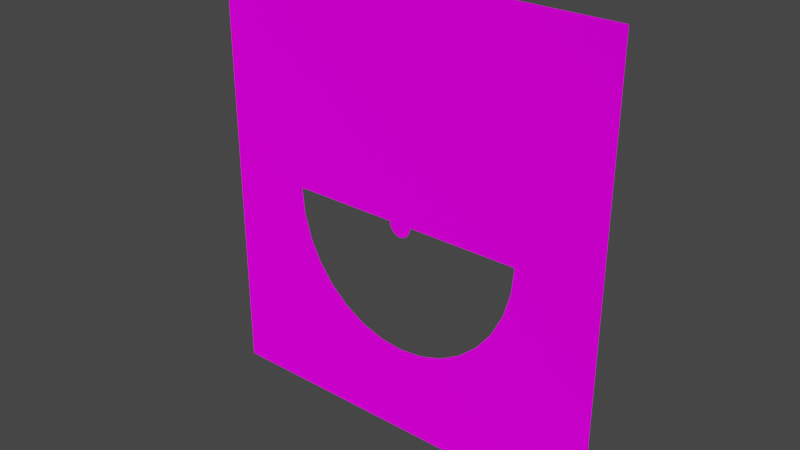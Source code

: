 # Source: face.blend  (saved by Blender 2.90.8; exported with 4.5.12 LTS)
import bpy
from mathutils import Matrix  # noqa: F401  (used for matrix-valued properties, if any)

bpy.ops.wm.read_factory_settings(use_empty=True)
scene = bpy.context.scene
scene.name = 'Scene'

# ---- collections
col_collection = bpy.data.collections.new('Collection'); scene.collection.children.link(col_collection)

# ---- images (referenced by path relative to the original .blend; pixels are not part of the script)
import os
ASSET_DIR = os.environ.get("B2B_ASSET_DIR", "")  # directory of the original .blend (textures are referenced by path, not embedded)
HERE = os.path.dirname(os.path.abspath(__file__))  # packed textures are extracted next to this script under _unpacked/

def load_image(name, relpath, width, height, colorspace="sRGB"):
    """Load a texture the original file referenced (path relative to the .blend, or extracted next to this script)."""
    p = next((c for c in (os.path.join(HERE, relpath), os.path.join(ASSET_DIR, relpath)) if relpath and os.path.exists(c)), "")
    if p:
        img = bpy.data.images.load(p, check_existing=True)
        img.name = name
    else:  # same state as the original file: an image datablock whose file is absent (Cycles renders it pink)
        img = bpy.data.images.new(name, width, height)
        img.source = "FILE"
        img.filepath = "//" + (relpath or name)
    img.colorspace_settings.name = colorspace
    return img
img_tarcza_png = load_image('tarcza.png', 'tarcza.png', 1024, 1024, 'sRGB')

# ---- materials (node trees are filled in below, after node groups)
mat_material_001 = bpy.data.materials.new('Material.001')
mat_material_001.use_transparent_shadow = False

# ---- material node trees
mat_material_001.use_nodes = True; mat_material_001.node_tree.nodes.clear()
_N = mat_material_001.node_tree.nodes; _L = mat_material_001.node_tree.links
n0 = _N.new('ShaderNodeOutputMaterial'); n0.name = 'Material Output'; n0.location = (300, 300)
n1 = _N.new('ShaderNodeBsdfDiffuse'); n1.name = 'Diffuse BSDF'; n1.location = (10, 300)
n1.inputs[1].default_value = 0.5
n2 = _N.new('ShaderNodeTexImage'); n2.name = 'Image Texture'; n2.location = (-280, 280)
n2.image = img_tarcza_png
_L.new(n1.outputs[0], n0.inputs[0])
_L.new(n2.outputs[0], n1.inputs[0])
n0.is_active_output = True

# ---- world
world_world = bpy.data.worlds.new('World'); scene.world = world_world
world_world.use_nodes = True; world_world.node_tree.nodes.clear()
_N = world_world.node_tree.nodes; _L = world_world.node_tree.links
n0 = _N.new('ShaderNodeOutputWorld'); n0.name = 'World Output'; n0.location = (300, 300)
n1 = _N.new('ShaderNodeBackground'); n1.name = 'Background'; n1.location = (10, 300)
n1.inputs[0].default_value = (0.05088, 0.05088, 0.05088, 1.0)
_L.new(n1.outputs[0], n0.inputs[0])
n0.is_active_output = True
world_world.color = (0.05088, 0.05088, 0.05088)
world_world.use_sun_shadow = False
world_world.sun_shadow_jitter_overblur = 0.0

# ---- meshes
me_plane = bpy.data.meshes.new('Plane')
me_plane.from_pydata([(-1.0, -1.0, 0.0), (1.0, -1.0, 0.0), (-1.0, 1.0, 0.0), (1.0, 1.0, 0.0), (-0.3237, -0.4897, 0.0), (-0.2212, -0.5443, 0.0), (-0.4135, -0.4162, 0.0), (0.005508, -0.5893, 0.0), (0.598, 0.001693, 0.0), (0.1211, -0.5779, 0.0), (0.4982, -0.3266, 0.0), (-0.587, 0.001693, 0.0), (-0.5419, -0.2245, 0.0), (0.5529, -0.2245, 0.0), (0.5866, -0.1136, 0.0), (-0.5756, -0.1136, 0.0), (-0.4872, -0.3266, 0.0), (0.3347, -0.4897, 0.0), (-0.1101, -0.5779, 0.0), (0.4245, -0.4162, 0.0), (0.2323, -0.5443, 0.0), (0.05615, 0.001319, 0.0), (0.05507, -0.009812, 0.0), (0.05187, -0.02051, 0.0), (0.03119, -0.04612, 0.0), (0.0397, -0.03902, 0.0), (0.04669, -0.03038, 0.0), (0.02149, -0.05139, 0.0), (-1.816e-08, -0.05573, 0.0), (-0.04669, -0.03038, 0.0), (0.01095, -0.05464, 0.0), (-0.05187, -0.02051, 0.0), (-0.05615, 0.001319, 0.0), (-0.05507, -0.009812, 0.0), (-0.05611, 0.001693, 0.0), (0.05611, 0.001693, 0.0), (-0.0397, -0.03902, 0.0), (-0.03119, -0.04612, 0.0), (-0.01095, -0.05464, 0.0), (-0.02149, -0.05139, 0.0)], [], [(2, 3, 8, 35, 21, 22, 23, 26, 25, 24, 27, 30, 28, 38, 39, 37, 36, 29, 31, 33, 32, 34, 11), (11, 15, 12, 16, 6, 4, 5, 18, 7, 9, 20, 17, 19, 10, 13, 14, 8, 3, 1, 0, 2)])
_uv = me_plane.uv_layers.new(name='UVMap')
_uv.uv.foreach_set('vector', [0.9999, 0.9999, 0.0001001, 0.9999, 0.201, 0.5008, 0.4719, 0.5008, 0.4719, 0.5007, 0.4725, 0.4951, 0.4741, 0.4897, 0.4767, 0.4848, 0.4802, 0.4805, 0.4844, 0.4769, 0.4893, 0.4743, 0.4945, 0.4727, 0.5, 0.4721, 0.5055, 0.4727, 0.5107, 0.4743, 0.5156, 0.4769, 0.5198, 0.4805, 0.5233, 0.4848, 0.5259, 0.4897, 0.5275, 0.4951, 0.5281, 0.5007, 0.5281, 0.5008, 0.7934, 0.5008, 0.7934, 0.5008, 0.7878, 0.4432, 0.7709, 0.3878, 0.7435, 0.3367, 0.7067, 0.2919, 0.6618, 0.2552, 0.6106, 0.2279, 0.555, 0.2111, 0.4972, 0.2054, 0.4395, 0.2111, 0.3839, 0.2279, 0.3327, 0.2552, 0.2878, 0.2919, 0.251, 0.3367, 0.2236, 0.3878, 0.2067, 0.4432, 0.201, 0.5008, 0.0001001, 0.9999, 9.998e-05, 0.0001001, 0.9999, 9.998e-05, 0.9999, 0.9999])
me_plane.materials.append(mat_material_001)
me_plane.use_remesh_fix_poles = True
me_plane.use_remesh_preserve_attributes = False
me_plane.use_mirror_vertex_groups = False
me_plane.update()

# ---- objects
ob_plane = bpy.data.objects.new('Plane', me_plane)

# ---- transforms, parenting, visibility, modifiers, constraints
ob_plane.location = (0.0, 0.0, 0.0)
ob_plane.rotation_euler = (1.571, 0.0, 0.0)
ob_plane.scale = (2.009, 2.179, 2.009)
ob_plane.lineart.crease_threshold = 0.0

# ---- collection membership
col_collection.objects.link(ob_plane)

# ---- scene / render settings (as saved in the file)
scene.frame_start = 1; scene.frame_end = 250; scene.frame_set(1)
scene.render.engine = 'BLENDER_EEVEE_NEXT'
scene.cycles.use_denoising = False
scene.cycles.samples = 128
scene.cycles.sampling_pattern = 'TABULATED_SOBOL'
scene.cycles.use_adaptive_sampling = False
scene.cycles.use_light_tree = False
scene.view_settings.view_transform = 'Filmic'
bpy.context.view_layer.update()

# ---- added for rendering (the .blend has no active camera and no usable light): camera, sun
cam_auto = bpy.data.cameras.new('AutoCamera')
cam_auto.lens = 50.0
cam_auto.sensor_width = 36.0
cam_auto.clip_end = 1000.0
ob_auto_camera = bpy.data.objects.new('AutoCamera', cam_auto)
scene.collection.objects.link(ob_auto_camera)
ob_auto_camera.location = (5.48502, -6.58202, 4.38801)
ob_auto_camera.rotation_euler = (1.09748, -7.21219e-08, 0.694738)
scene.camera = ob_auto_camera
light_auto_sun = bpy.data.lights.new('AutoSun', 'SUN')
light_auto_sun.energy = 3.0
light_auto_sun.angle = 0.0523599
ob_auto_sun = bpy.data.objects.new('AutoSun', light_auto_sun)
scene.collection.objects.link(ob_auto_sun)
ob_auto_sun.rotation_euler = (0.872665, 0.174533, 0.523599)
bpy.context.view_layer.update()
